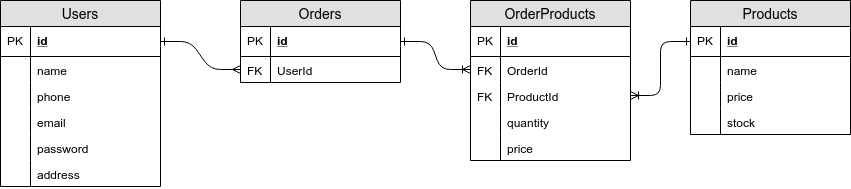

The diagram above was exported from draw.io. Its source (the exported page's mxGraphModel, read from the mxfile embedded in the PNG):
<mxGraphModel dx="1041" dy="415" grid="1" gridSize="10" guides="1" tooltips="1" connect="1" arrows="1" fold="1" page="1" pageScale="1" pageWidth="850" pageHeight="1100" math="0" shadow="0">
  <root>
    <mxCell id="0" />
    <mxCell id="1" parent="0" />
    <mxCell id="QYdeP_GCEe6g5pKy0_FX-1" value="Users" style="swimlane;fontStyle=0;childLayout=stackLayout;horizontal=1;startSize=26;fillColor=#e0e0e0;horizontalStack=0;resizeParent=1;resizeParentMax=0;resizeLast=0;collapsible=1;marginBottom=0;swimlaneFillColor=#ffffff;align=center;fontSize=14;" vertex="1" parent="1">
      <mxGeometry x="40" y="80" width="160" height="186" as="geometry" />
    </mxCell>
    <mxCell id="QYdeP_GCEe6g5pKy0_FX-2" value="id" style="shape=partialRectangle;top=0;left=0;right=0;bottom=1;align=left;verticalAlign=middle;fillColor=none;spacingLeft=34;spacingRight=4;overflow=hidden;rotatable=0;points=[[0,0.5],[1,0.5]];portConstraint=eastwest;dropTarget=0;fontStyle=5;fontSize=12;" vertex="1" parent="QYdeP_GCEe6g5pKy0_FX-1">
      <mxGeometry y="26" width="160" height="30" as="geometry" />
    </mxCell>
    <mxCell id="QYdeP_GCEe6g5pKy0_FX-3" value="PK" style="shape=partialRectangle;top=0;left=0;bottom=0;fillColor=none;align=left;verticalAlign=middle;spacingLeft=4;spacingRight=4;overflow=hidden;rotatable=0;points=[];portConstraint=eastwest;part=1;fontSize=12;" vertex="1" connectable="0" parent="QYdeP_GCEe6g5pKy0_FX-2">
      <mxGeometry width="30" height="30" as="geometry" />
    </mxCell>
    <mxCell id="QYdeP_GCEe6g5pKy0_FX-4" value="name" style="shape=partialRectangle;top=0;left=0;right=0;bottom=0;align=left;verticalAlign=top;fillColor=none;spacingLeft=34;spacingRight=4;overflow=hidden;rotatable=0;points=[[0,0.5],[1,0.5]];portConstraint=eastwest;dropTarget=0;fontSize=12;" vertex="1" parent="QYdeP_GCEe6g5pKy0_FX-1">
      <mxGeometry y="56" width="160" height="26" as="geometry" />
    </mxCell>
    <mxCell id="QYdeP_GCEe6g5pKy0_FX-5" value="" style="shape=partialRectangle;top=0;left=0;bottom=0;fillColor=none;align=left;verticalAlign=top;spacingLeft=4;spacingRight=4;overflow=hidden;rotatable=0;points=[];portConstraint=eastwest;part=1;fontSize=12;" vertex="1" connectable="0" parent="QYdeP_GCEe6g5pKy0_FX-4">
      <mxGeometry width="30" height="26" as="geometry" />
    </mxCell>
    <mxCell id="QYdeP_GCEe6g5pKy0_FX-6" value="phone" style="shape=partialRectangle;top=0;left=0;right=0;bottom=0;align=left;verticalAlign=top;fillColor=none;spacingLeft=34;spacingRight=4;overflow=hidden;rotatable=0;points=[[0,0.5],[1,0.5]];portConstraint=eastwest;dropTarget=0;fontSize=12;" vertex="1" parent="QYdeP_GCEe6g5pKy0_FX-1">
      <mxGeometry y="82" width="160" height="26" as="geometry" />
    </mxCell>
    <mxCell id="QYdeP_GCEe6g5pKy0_FX-7" value="" style="shape=partialRectangle;top=0;left=0;bottom=0;fillColor=none;align=left;verticalAlign=top;spacingLeft=4;spacingRight=4;overflow=hidden;rotatable=0;points=[];portConstraint=eastwest;part=1;fontSize=12;" vertex="1" connectable="0" parent="QYdeP_GCEe6g5pKy0_FX-6">
      <mxGeometry width="30" height="26" as="geometry" />
    </mxCell>
    <mxCell id="QYdeP_GCEe6g5pKy0_FX-8" value="email" style="shape=partialRectangle;top=0;left=0;right=0;bottom=0;align=left;verticalAlign=top;fillColor=none;spacingLeft=34;spacingRight=4;overflow=hidden;rotatable=0;points=[[0,0.5],[1,0.5]];portConstraint=eastwest;dropTarget=0;fontSize=12;" vertex="1" parent="QYdeP_GCEe6g5pKy0_FX-1">
      <mxGeometry y="108" width="160" height="26" as="geometry" />
    </mxCell>
    <mxCell id="QYdeP_GCEe6g5pKy0_FX-9" value="" style="shape=partialRectangle;top=0;left=0;bottom=0;fillColor=none;align=left;verticalAlign=top;spacingLeft=4;spacingRight=4;overflow=hidden;rotatable=0;points=[];portConstraint=eastwest;part=1;fontSize=12;" vertex="1" connectable="0" parent="QYdeP_GCEe6g5pKy0_FX-8">
      <mxGeometry width="30" height="26" as="geometry" />
    </mxCell>
    <mxCell id="QYdeP_GCEe6g5pKy0_FX-45" value="password" style="shape=partialRectangle;top=0;left=0;right=0;bottom=0;align=left;verticalAlign=top;fillColor=none;spacingLeft=34;spacingRight=4;overflow=hidden;rotatable=0;points=[[0,0.5],[1,0.5]];portConstraint=eastwest;dropTarget=0;fontSize=12;" vertex="1" parent="QYdeP_GCEe6g5pKy0_FX-1">
      <mxGeometry y="134" width="160" height="26" as="geometry" />
    </mxCell>
    <mxCell id="QYdeP_GCEe6g5pKy0_FX-46" value="" style="shape=partialRectangle;top=0;left=0;bottom=0;fillColor=none;align=left;verticalAlign=top;spacingLeft=4;spacingRight=4;overflow=hidden;rotatable=0;points=[];portConstraint=eastwest;part=1;fontSize=12;" vertex="1" connectable="0" parent="QYdeP_GCEe6g5pKy0_FX-45">
      <mxGeometry width="30" height="26" as="geometry" />
    </mxCell>
    <mxCell id="QYdeP_GCEe6g5pKy0_FX-47" value="address" style="shape=partialRectangle;top=0;left=0;right=0;bottom=0;align=left;verticalAlign=top;fillColor=none;spacingLeft=34;spacingRight=4;overflow=hidden;rotatable=0;points=[[0,0.5],[1,0.5]];portConstraint=eastwest;dropTarget=0;fontSize=12;" vertex="1" parent="QYdeP_GCEe6g5pKy0_FX-1">
      <mxGeometry y="160" width="160" height="26" as="geometry" />
    </mxCell>
    <mxCell id="QYdeP_GCEe6g5pKy0_FX-48" value="" style="shape=partialRectangle;top=0;left=0;bottom=0;fillColor=none;align=left;verticalAlign=top;spacingLeft=4;spacingRight=4;overflow=hidden;rotatable=0;points=[];portConstraint=eastwest;part=1;fontSize=12;" vertex="1" connectable="0" parent="QYdeP_GCEe6g5pKy0_FX-47">
      <mxGeometry width="30" height="26" as="geometry" />
    </mxCell>
    <mxCell id="QYdeP_GCEe6g5pKy0_FX-12" value="Orders" style="swimlane;fontStyle=0;childLayout=stackLayout;horizontal=1;startSize=26;fillColor=#e0e0e0;horizontalStack=0;resizeParent=1;resizeParentMax=0;resizeLast=0;collapsible=1;marginBottom=0;swimlaneFillColor=#ffffff;align=center;fontSize=14;" vertex="1" parent="1">
      <mxGeometry x="280" y="80" width="160" height="82" as="geometry" />
    </mxCell>
    <mxCell id="QYdeP_GCEe6g5pKy0_FX-13" value="id" style="shape=partialRectangle;top=0;left=0;right=0;bottom=1;align=left;verticalAlign=middle;fillColor=none;spacingLeft=34;spacingRight=4;overflow=hidden;rotatable=0;points=[[0,0.5],[1,0.5]];portConstraint=eastwest;dropTarget=0;fontStyle=5;fontSize=12;" vertex="1" parent="QYdeP_GCEe6g5pKy0_FX-12">
      <mxGeometry y="26" width="160" height="30" as="geometry" />
    </mxCell>
    <mxCell id="QYdeP_GCEe6g5pKy0_FX-14" value="PK" style="shape=partialRectangle;top=0;left=0;bottom=0;fillColor=none;align=left;verticalAlign=middle;spacingLeft=4;spacingRight=4;overflow=hidden;rotatable=0;points=[];portConstraint=eastwest;part=1;fontSize=12;" vertex="1" connectable="0" parent="QYdeP_GCEe6g5pKy0_FX-13">
      <mxGeometry width="30" height="30" as="geometry" />
    </mxCell>
    <mxCell id="QYdeP_GCEe6g5pKy0_FX-15" value="UserId" style="shape=partialRectangle;top=0;left=0;right=0;bottom=0;align=left;verticalAlign=top;fillColor=none;spacingLeft=34;spacingRight=4;overflow=hidden;rotatable=0;points=[[0,0.5],[1,0.5]];portConstraint=eastwest;dropTarget=0;fontSize=12;" vertex="1" parent="QYdeP_GCEe6g5pKy0_FX-12">
      <mxGeometry y="56" width="160" height="26" as="geometry" />
    </mxCell>
    <mxCell id="QYdeP_GCEe6g5pKy0_FX-16" value="FK" style="shape=partialRectangle;top=0;left=0;bottom=0;fillColor=none;align=left;verticalAlign=top;spacingLeft=4;spacingRight=4;overflow=hidden;rotatable=0;points=[];portConstraint=eastwest;part=1;fontSize=12;" vertex="1" connectable="0" parent="QYdeP_GCEe6g5pKy0_FX-15">
      <mxGeometry width="30" height="26" as="geometry" />
    </mxCell>
    <mxCell id="QYdeP_GCEe6g5pKy0_FX-23" value="OrderProducts" style="swimlane;fontStyle=0;childLayout=stackLayout;horizontal=1;startSize=26;fillColor=#e0e0e0;horizontalStack=0;resizeParent=1;resizeParentMax=0;resizeLast=0;collapsible=1;marginBottom=0;swimlaneFillColor=#ffffff;align=center;fontSize=14;" vertex="1" parent="1">
      <mxGeometry x="510" y="80" width="160" height="160" as="geometry" />
    </mxCell>
    <mxCell id="QYdeP_GCEe6g5pKy0_FX-24" value="id" style="shape=partialRectangle;top=0;left=0;right=0;bottom=1;align=left;verticalAlign=middle;fillColor=none;spacingLeft=34;spacingRight=4;overflow=hidden;rotatable=0;points=[[0,0.5],[1,0.5]];portConstraint=eastwest;dropTarget=0;fontStyle=5;fontSize=12;" vertex="1" parent="QYdeP_GCEe6g5pKy0_FX-23">
      <mxGeometry y="26" width="160" height="30" as="geometry" />
    </mxCell>
    <mxCell id="QYdeP_GCEe6g5pKy0_FX-25" value="PK" style="shape=partialRectangle;top=0;left=0;bottom=0;fillColor=none;align=left;verticalAlign=middle;spacingLeft=4;spacingRight=4;overflow=hidden;rotatable=0;points=[];portConstraint=eastwest;part=1;fontSize=12;" vertex="1" connectable="0" parent="QYdeP_GCEe6g5pKy0_FX-24">
      <mxGeometry width="30" height="30" as="geometry" />
    </mxCell>
    <mxCell id="QYdeP_GCEe6g5pKy0_FX-26" value="OrderId" style="shape=partialRectangle;top=0;left=0;right=0;bottom=0;align=left;verticalAlign=top;fillColor=none;spacingLeft=34;spacingRight=4;overflow=hidden;rotatable=0;points=[[0,0.5],[1,0.5]];portConstraint=eastwest;dropTarget=0;fontSize=12;" vertex="1" parent="QYdeP_GCEe6g5pKy0_FX-23">
      <mxGeometry y="56" width="160" height="26" as="geometry" />
    </mxCell>
    <mxCell id="QYdeP_GCEe6g5pKy0_FX-27" value="FK" style="shape=partialRectangle;top=0;left=0;bottom=0;fillColor=none;align=left;verticalAlign=top;spacingLeft=4;spacingRight=4;overflow=hidden;rotatable=0;points=[];portConstraint=eastwest;part=1;fontSize=12;" vertex="1" connectable="0" parent="QYdeP_GCEe6g5pKy0_FX-26">
      <mxGeometry width="30" height="26" as="geometry" />
    </mxCell>
    <mxCell id="QYdeP_GCEe6g5pKy0_FX-28" value="ProductId" style="shape=partialRectangle;top=0;left=0;right=0;bottom=0;align=left;verticalAlign=top;fillColor=none;spacingLeft=34;spacingRight=4;overflow=hidden;rotatable=0;points=[[0,0.5],[1,0.5]];portConstraint=eastwest;dropTarget=0;fontSize=12;" vertex="1" parent="QYdeP_GCEe6g5pKy0_FX-23">
      <mxGeometry y="82" width="160" height="26" as="geometry" />
    </mxCell>
    <mxCell id="QYdeP_GCEe6g5pKy0_FX-29" value="FK" style="shape=partialRectangle;top=0;left=0;bottom=0;fillColor=none;align=left;verticalAlign=top;spacingLeft=4;spacingRight=4;overflow=hidden;rotatable=0;points=[];portConstraint=eastwest;part=1;fontSize=12;" vertex="1" connectable="0" parent="QYdeP_GCEe6g5pKy0_FX-28">
      <mxGeometry width="30" height="26" as="geometry" />
    </mxCell>
    <mxCell id="QYdeP_GCEe6g5pKy0_FX-30" value="quantity" style="shape=partialRectangle;top=0;left=0;right=0;bottom=0;align=left;verticalAlign=top;fillColor=none;spacingLeft=34;spacingRight=4;overflow=hidden;rotatable=0;points=[[0,0.5],[1,0.5]];portConstraint=eastwest;dropTarget=0;fontSize=12;" vertex="1" parent="QYdeP_GCEe6g5pKy0_FX-23">
      <mxGeometry y="108" width="160" height="26" as="geometry" />
    </mxCell>
    <mxCell id="QYdeP_GCEe6g5pKy0_FX-31" value="" style="shape=partialRectangle;top=0;left=0;bottom=0;fillColor=none;align=left;verticalAlign=top;spacingLeft=4;spacingRight=4;overflow=hidden;rotatable=0;points=[];portConstraint=eastwest;part=1;fontSize=12;" vertex="1" connectable="0" parent="QYdeP_GCEe6g5pKy0_FX-30">
      <mxGeometry width="30" height="26" as="geometry" />
    </mxCell>
    <mxCell id="QYdeP_GCEe6g5pKy0_FX-51" value="price" style="shape=partialRectangle;top=0;left=0;right=0;bottom=0;align=left;verticalAlign=top;fillColor=none;spacingLeft=34;spacingRight=4;overflow=hidden;rotatable=0;points=[[0,0.5],[1,0.5]];portConstraint=eastwest;dropTarget=0;fontSize=12;" vertex="1" parent="QYdeP_GCEe6g5pKy0_FX-23">
      <mxGeometry y="134" width="160" height="26" as="geometry" />
    </mxCell>
    <mxCell id="QYdeP_GCEe6g5pKy0_FX-52" value="" style="shape=partialRectangle;top=0;left=0;bottom=0;fillColor=none;align=left;verticalAlign=top;spacingLeft=4;spacingRight=4;overflow=hidden;rotatable=0;points=[];portConstraint=eastwest;part=1;fontSize=12;" vertex="1" connectable="0" parent="QYdeP_GCEe6g5pKy0_FX-51">
      <mxGeometry width="30" height="26" as="geometry" />
    </mxCell>
    <mxCell id="QYdeP_GCEe6g5pKy0_FX-34" value="Products" style="swimlane;fontStyle=0;childLayout=stackLayout;horizontal=1;startSize=26;fillColor=#e0e0e0;horizontalStack=0;resizeParent=1;resizeParentMax=0;resizeLast=0;collapsible=1;marginBottom=0;swimlaneFillColor=#ffffff;align=center;fontSize=14;" vertex="1" parent="1">
      <mxGeometry x="730" y="80" width="160" height="134" as="geometry" />
    </mxCell>
    <mxCell id="QYdeP_GCEe6g5pKy0_FX-35" value="id" style="shape=partialRectangle;top=0;left=0;right=0;bottom=1;align=left;verticalAlign=middle;fillColor=none;spacingLeft=34;spacingRight=4;overflow=hidden;rotatable=0;points=[[0,0.5],[1,0.5]];portConstraint=eastwest;dropTarget=0;fontStyle=5;fontSize=12;" vertex="1" parent="QYdeP_GCEe6g5pKy0_FX-34">
      <mxGeometry y="26" width="160" height="30" as="geometry" />
    </mxCell>
    <mxCell id="QYdeP_GCEe6g5pKy0_FX-36" value="PK" style="shape=partialRectangle;top=0;left=0;bottom=0;fillColor=none;align=left;verticalAlign=middle;spacingLeft=4;spacingRight=4;overflow=hidden;rotatable=0;points=[];portConstraint=eastwest;part=1;fontSize=12;" vertex="1" connectable="0" parent="QYdeP_GCEe6g5pKy0_FX-35">
      <mxGeometry width="30" height="30" as="geometry" />
    </mxCell>
    <mxCell id="QYdeP_GCEe6g5pKy0_FX-37" value="name" style="shape=partialRectangle;top=0;left=0;right=0;bottom=0;align=left;verticalAlign=top;fillColor=none;spacingLeft=34;spacingRight=4;overflow=hidden;rotatable=0;points=[[0,0.5],[1,0.5]];portConstraint=eastwest;dropTarget=0;fontSize=12;" vertex="1" parent="QYdeP_GCEe6g5pKy0_FX-34">
      <mxGeometry y="56" width="160" height="26" as="geometry" />
    </mxCell>
    <mxCell id="QYdeP_GCEe6g5pKy0_FX-38" value="" style="shape=partialRectangle;top=0;left=0;bottom=0;fillColor=none;align=left;verticalAlign=top;spacingLeft=4;spacingRight=4;overflow=hidden;rotatable=0;points=[];portConstraint=eastwest;part=1;fontSize=12;" vertex="1" connectable="0" parent="QYdeP_GCEe6g5pKy0_FX-37">
      <mxGeometry width="30" height="26" as="geometry" />
    </mxCell>
    <mxCell id="QYdeP_GCEe6g5pKy0_FX-39" value="price" style="shape=partialRectangle;top=0;left=0;right=0;bottom=0;align=left;verticalAlign=top;fillColor=none;spacingLeft=34;spacingRight=4;overflow=hidden;rotatable=0;points=[[0,0.5],[1,0.5]];portConstraint=eastwest;dropTarget=0;fontSize=12;" vertex="1" parent="QYdeP_GCEe6g5pKy0_FX-34">
      <mxGeometry y="82" width="160" height="26" as="geometry" />
    </mxCell>
    <mxCell id="QYdeP_GCEe6g5pKy0_FX-40" value="" style="shape=partialRectangle;top=0;left=0;bottom=0;fillColor=none;align=left;verticalAlign=top;spacingLeft=4;spacingRight=4;overflow=hidden;rotatable=0;points=[];portConstraint=eastwest;part=1;fontSize=12;" vertex="1" connectable="0" parent="QYdeP_GCEe6g5pKy0_FX-39">
      <mxGeometry width="30" height="26" as="geometry" />
    </mxCell>
    <mxCell id="QYdeP_GCEe6g5pKy0_FX-41" value="stock" style="shape=partialRectangle;top=0;left=0;right=0;bottom=0;align=left;verticalAlign=top;fillColor=none;spacingLeft=34;spacingRight=4;overflow=hidden;rotatable=0;points=[[0,0.5],[1,0.5]];portConstraint=eastwest;dropTarget=0;fontSize=12;" vertex="1" parent="QYdeP_GCEe6g5pKy0_FX-34">
      <mxGeometry y="108" width="160" height="26" as="geometry" />
    </mxCell>
    <mxCell id="QYdeP_GCEe6g5pKy0_FX-42" value="" style="shape=partialRectangle;top=0;left=0;bottom=0;fillColor=none;align=left;verticalAlign=top;spacingLeft=4;spacingRight=4;overflow=hidden;rotatable=0;points=[];portConstraint=eastwest;part=1;fontSize=12;" vertex="1" connectable="0" parent="QYdeP_GCEe6g5pKy0_FX-41">
      <mxGeometry width="30" height="26" as="geometry" />
    </mxCell>
    <mxCell id="QYdeP_GCEe6g5pKy0_FX-49" value="" style="edgeStyle=entityRelationEdgeStyle;fontSize=12;html=1;endArrow=ERmany;exitX=1;exitY=0.5;exitDx=0;exitDy=0;entryX=0;entryY=0.5;entryDx=0;entryDy=0;startArrow=ERone;startFill=0;" edge="1" parent="1" source="QYdeP_GCEe6g5pKy0_FX-2" target="QYdeP_GCEe6g5pKy0_FX-15">
      <mxGeometry width="100" height="100" relative="1" as="geometry">
        <mxPoint x="280" y="301" as="sourcePoint" />
        <mxPoint x="380" y="201" as="targetPoint" />
      </mxGeometry>
    </mxCell>
    <mxCell id="QYdeP_GCEe6g5pKy0_FX-50" value="" style="edgeStyle=entityRelationEdgeStyle;fontSize=12;html=1;endArrow=ERoneToMany;exitX=1;exitY=0.5;exitDx=0;exitDy=0;entryX=0;entryY=0.5;entryDx=0;entryDy=0;startArrow=ERone;startFill=0;" edge="1" parent="1" source="QYdeP_GCEe6g5pKy0_FX-13" target="QYdeP_GCEe6g5pKy0_FX-26">
      <mxGeometry width="100" height="100" relative="1" as="geometry">
        <mxPoint x="320" y="450" as="sourcePoint" />
        <mxPoint x="420" y="350" as="targetPoint" />
      </mxGeometry>
    </mxCell>
    <mxCell id="QYdeP_GCEe6g5pKy0_FX-56" value="" style="edgeStyle=orthogonalEdgeStyle;fontSize=12;html=1;endArrow=ERoneToMany;exitX=0;exitY=0.5;exitDx=0;exitDy=0;entryX=1;entryY=0.5;entryDx=0;entryDy=0;startArrow=ERone;startFill=0;" edge="1" parent="1" source="QYdeP_GCEe6g5pKy0_FX-35" target="QYdeP_GCEe6g5pKy0_FX-28">
      <mxGeometry width="100" height="100" relative="1" as="geometry">
        <mxPoint x="635" y="290" as="sourcePoint" />
        <mxPoint x="705" y="318" as="targetPoint" />
      </mxGeometry>
    </mxCell>
  </root>
</mxGraphModel>